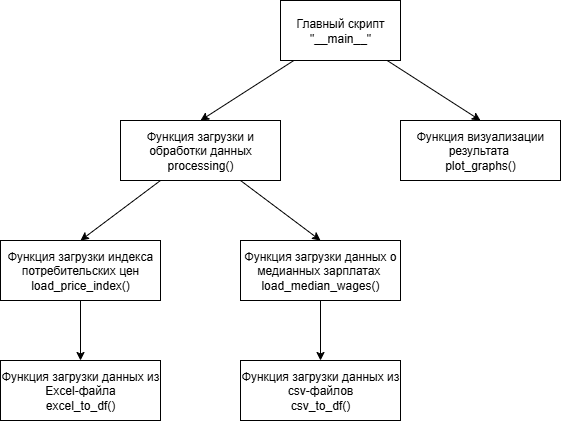

The diagram above was exported from draw.io. Its source (the exported page's mxGraphModel, read from the mxfile embedded in the PNG):
<mxGraphModel dx="850" dy="574" grid="1" gridSize="10" guides="1" tooltips="1" connect="1" arrows="1" fold="1" page="1" pageScale="1" pageWidth="827" pageHeight="1169" math="0" shadow="0">
  <root>
    <mxCell id="0" />
    <mxCell id="1" parent="0" />
    <mxCell id="zQt9HYK2WzweEFcVUpTj-1" value="Главный скрипт&lt;div&gt;&quot;__main__&quot;&lt;/div&gt;" style="rounded=0;whiteSpace=wrap;html=1;" vertex="1" parent="1">
      <mxGeometry x="360" y="40" width="120" height="60" as="geometry" />
    </mxCell>
    <mxCell id="zQt9HYK2WzweEFcVUpTj-2" value="Функция загрузки и обработки данных&lt;div&gt;processing()&lt;/div&gt;" style="rounded=0;whiteSpace=wrap;html=1;" vertex="1" parent="1">
      <mxGeometry x="200" y="160" width="160" height="60" as="geometry" />
    </mxCell>
    <mxCell id="zQt9HYK2WzweEFcVUpTj-3" value="Функция визуализации результата&amp;nbsp;&lt;br&gt;plot_graphs()" style="rounded=0;whiteSpace=wrap;html=1;" vertex="1" parent="1">
      <mxGeometry x="480" y="160" width="160" height="60" as="geometry" />
    </mxCell>
    <mxCell id="zQt9HYK2WzweEFcVUpTj-4" value="Функция загрузки индекса потребительских цен load_price_index()" style="rounded=0;whiteSpace=wrap;html=1;" vertex="1" parent="1">
      <mxGeometry x="80" y="280" width="160" height="60" as="geometry" />
    </mxCell>
    <mxCell id="zQt9HYK2WzweEFcVUpTj-5" value="Функция загрузки данных из Excel-файла&lt;br&gt;excel_to_df()" style="rounded=0;whiteSpace=wrap;html=1;" vertex="1" parent="1">
      <mxGeometry x="80" y="400" width="160" height="60" as="geometry" />
    </mxCell>
    <mxCell id="zQt9HYK2WzweEFcVUpTj-6" value="Функция загрузки данных о медианных зарплатах&amp;nbsp;&lt;br&gt;load_median_wages()" style="rounded=0;whiteSpace=wrap;html=1;" vertex="1" parent="1">
      <mxGeometry x="320" y="280" width="160" height="60" as="geometry" />
    </mxCell>
    <mxCell id="zQt9HYK2WzweEFcVUpTj-7" value="Функция загрузки данных из csv-файлов&lt;br&gt;csv_to_df()" style="rounded=0;whiteSpace=wrap;html=1;" vertex="1" parent="1">
      <mxGeometry x="320" y="400" width="160" height="60" as="geometry" />
    </mxCell>
    <mxCell id="zQt9HYK2WzweEFcVUpTj-8" value="" style="endArrow=classic;html=1;rounded=0;entryX=0.5;entryY=0;entryDx=0;entryDy=0;" edge="1" parent="1" source="zQt9HYK2WzweEFcVUpTj-1" target="zQt9HYK2WzweEFcVUpTj-2">
      <mxGeometry width="50" height="50" relative="1" as="geometry">
        <mxPoint x="180" y="120" as="sourcePoint" />
        <mxPoint x="230" y="70" as="targetPoint" />
      </mxGeometry>
    </mxCell>
    <mxCell id="zQt9HYK2WzweEFcVUpTj-10" value="" style="endArrow=classic;html=1;rounded=0;entryX=0.5;entryY=0;entryDx=0;entryDy=0;" edge="1" parent="1" source="zQt9HYK2WzweEFcVUpTj-2" target="zQt9HYK2WzweEFcVUpTj-4">
      <mxGeometry width="50" height="50" relative="1" as="geometry">
        <mxPoint x="383" y="110" as="sourcePoint" />
        <mxPoint x="290" y="170" as="targetPoint" />
      </mxGeometry>
    </mxCell>
    <mxCell id="zQt9HYK2WzweEFcVUpTj-11" value="" style="endArrow=classic;html=1;rounded=0;entryX=0.5;entryY=0;entryDx=0;entryDy=0;" edge="1" parent="1" source="zQt9HYK2WzweEFcVUpTj-4" target="zQt9HYK2WzweEFcVUpTj-5">
      <mxGeometry width="50" height="50" relative="1" as="geometry">
        <mxPoint x="250" y="230" as="sourcePoint" />
        <mxPoint x="170" y="290" as="targetPoint" />
      </mxGeometry>
    </mxCell>
    <mxCell id="zQt9HYK2WzweEFcVUpTj-12" value="" style="endArrow=classic;html=1;rounded=0;entryX=0.5;entryY=0;entryDx=0;entryDy=0;" edge="1" parent="1" source="zQt9HYK2WzweEFcVUpTj-6" target="zQt9HYK2WzweEFcVUpTj-7">
      <mxGeometry width="50" height="50" relative="1" as="geometry">
        <mxPoint x="170" y="350" as="sourcePoint" />
        <mxPoint x="170" y="410" as="targetPoint" />
      </mxGeometry>
    </mxCell>
    <mxCell id="zQt9HYK2WzweEFcVUpTj-13" value="" style="endArrow=classic;html=1;rounded=0;entryX=0.5;entryY=0;entryDx=0;entryDy=0;" edge="1" parent="1" source="zQt9HYK2WzweEFcVUpTj-2" target="zQt9HYK2WzweEFcVUpTj-6">
      <mxGeometry width="50" height="50" relative="1" as="geometry">
        <mxPoint x="410" y="350" as="sourcePoint" />
        <mxPoint x="410" y="410" as="targetPoint" />
      </mxGeometry>
    </mxCell>
    <mxCell id="zQt9HYK2WzweEFcVUpTj-14" value="" style="endArrow=classic;html=1;rounded=0;entryX=0.5;entryY=0;entryDx=0;entryDy=0;" edge="1" parent="1" source="zQt9HYK2WzweEFcVUpTj-1" target="zQt9HYK2WzweEFcVUpTj-3">
      <mxGeometry width="50" height="50" relative="1" as="geometry">
        <mxPoint x="383" y="110" as="sourcePoint" />
        <mxPoint x="290" y="170" as="targetPoint" />
      </mxGeometry>
    </mxCell>
  </root>
</mxGraphModel>